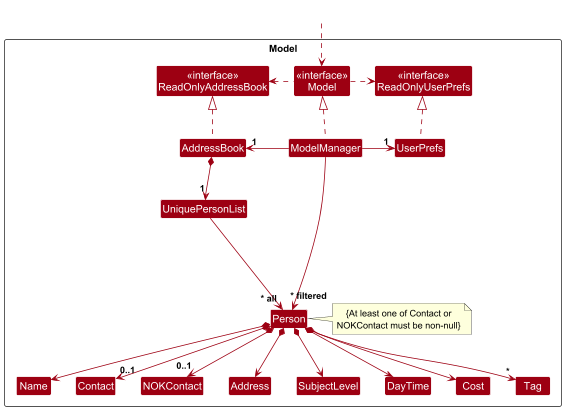

The diagram above was rendered by PlantUML. Its source (embedded in the PNG):
@startuml
!include style.puml
skinparam arrowThickness 1.1
skinparam arrowColor MODEL_COLOR
skinparam classBackgroundColor MODEL_COLOR

Package Model as ModelPackage <<Rectangle>>{
Class "<<interface>>\nReadOnlyAddressBook" as ReadOnlyAddressBook
Class "<<interface>>\nReadOnlyUserPrefs" as ReadOnlyUserPrefs
Class "<<interface>>\nModel" as Model
Class AddressBook
Class ModelManager
Class UserPrefs

Class UniquePersonList
Class Person
note right
{At least one of Contact or
NOKContact must be non-null}
end note
Class Address
Class Name
Class Contact
Class NOKContact
Class SubjectLevel
Class DayTime
Class Cost
Class Tag

Class I #FFFFFF
}

Class HiddenOutside #FFFFFF
HiddenOutside ..> Model

AddressBook .up.|> ReadOnlyAddressBook

ModelManager .up.|> Model
Model .right.> ReadOnlyUserPrefs
Model .left.> ReadOnlyAddressBook
ModelManager -left-> "1" AddressBook
ModelManager -right-> "1" UserPrefs
UserPrefs .up.|> ReadOnlyUserPrefs

AddressBook *--> "1" UniquePersonList
UniquePersonList --> "~* all" Person
Person *--> Name
Person *--> "0..1" Contact
Person *--> "0..1" NOKContact
Person *--> Address
Person *--> SubjectLevel
Person *--> DayTime
Person *--> Cost
Person *--> "*" Tag

Person -[hidden]up--> I
UniquePersonList -[hidden]right-> I

Name -[hidden]right-> Contact
Contact -[hidden]right-> NOKContact
NOKContact -[hidden]right-> Address
Address -[hidden]right-> SubjectLevel
SubjectLevel -[hidden]right-> DayTime
DayTime -[hidden]right-> Cost

ModelManager --> "~* filtered" Person
@enduml